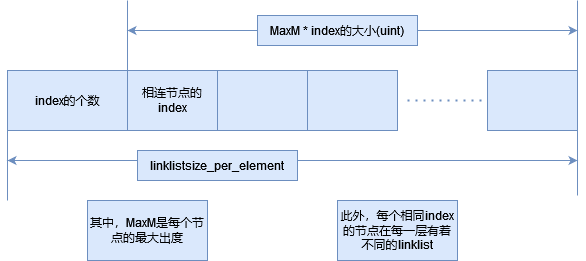

The diagram above was exported from draw.io. Its source (the exported page's mxGraphModel, read from the mxfile embedded in the PNG):
<mxGraphModel dx="776" dy="512" grid="1" gridSize="10" guides="1" tooltips="1" connect="1" arrows="1" fold="1" page="1" pageScale="1" pageWidth="827" pageHeight="1169" math="0" shadow="0">
  <root>
    <mxCell id="0" />
    <mxCell id="1" parent="0" />
    <mxCell id="z0-f7mNObPI7Cfxa9eNX-1" value="相连节点的index" style="rounded=0;whiteSpace=wrap;html=1;fillColor=#dae8fc;strokeColor=#6c8ebf;" vertex="1" parent="1">
      <mxGeometry x="140" y="140" width="90" height="60" as="geometry" />
    </mxCell>
    <mxCell id="z0-f7mNObPI7Cfxa9eNX-2" value="" style="rounded=0;whiteSpace=wrap;html=1;fillColor=#dae8fc;strokeColor=#6c8ebf;" vertex="1" parent="1">
      <mxGeometry x="230" y="140" width="90" height="60" as="geometry" />
    </mxCell>
    <mxCell id="z0-f7mNObPI7Cfxa9eNX-3" value="" style="rounded=0;whiteSpace=wrap;html=1;fillColor=#dae8fc;strokeColor=#6c8ebf;" vertex="1" parent="1">
      <mxGeometry x="320" y="140" width="90" height="60" as="geometry" />
    </mxCell>
    <mxCell id="z0-f7mNObPI7Cfxa9eNX-4" value="" style="endArrow=none;dashed=1;html=1;dashPattern=1 3;strokeWidth=2;rounded=0;fillColor=#dae8fc;strokeColor=#6c8ebf;" edge="1" parent="1">
      <mxGeometry width="50" height="50" relative="1" as="geometry">
        <mxPoint x="420" y="170" as="sourcePoint" />
        <mxPoint x="500" y="170" as="targetPoint" />
      </mxGeometry>
    </mxCell>
    <mxCell id="z0-f7mNObPI7Cfxa9eNX-5" value="" style="rounded=0;whiteSpace=wrap;html=1;fillColor=#dae8fc;strokeColor=#6c8ebf;" vertex="1" parent="1">
      <mxGeometry x="500" y="140" width="90" height="60" as="geometry" />
    </mxCell>
    <mxCell id="z0-f7mNObPI7Cfxa9eNX-6" value="" style="endArrow=none;html=1;rounded=0;fillColor=#dae8fc;strokeColor=#6c8ebf;" edge="1" parent="1">
      <mxGeometry width="50" height="50" relative="1" as="geometry">
        <mxPoint x="140" y="140" as="sourcePoint" />
        <mxPoint x="140" y="70" as="targetPoint" />
      </mxGeometry>
    </mxCell>
    <mxCell id="z0-f7mNObPI7Cfxa9eNX-7" value="" style="endArrow=none;html=1;rounded=0;fillColor=#dae8fc;strokeColor=#6c8ebf;" edge="1" parent="1">
      <mxGeometry width="50" height="50" relative="1" as="geometry">
        <mxPoint x="590" y="140" as="sourcePoint" />
        <mxPoint x="590" y="70" as="targetPoint" />
      </mxGeometry>
    </mxCell>
    <mxCell id="z0-f7mNObPI7Cfxa9eNX-8" value="" style="endArrow=classic;html=1;rounded=0;fillColor=#dae8fc;strokeColor=#6c8ebf;" edge="1" parent="1">
      <mxGeometry width="50" height="50" relative="1" as="geometry">
        <mxPoint x="430" y="100" as="sourcePoint" />
        <mxPoint x="590" y="100" as="targetPoint" />
      </mxGeometry>
    </mxCell>
    <mxCell id="z0-f7mNObPI7Cfxa9eNX-9" value="" style="endArrow=classic;html=1;rounded=0;fillColor=#dae8fc;strokeColor=#6c8ebf;" edge="1" parent="1">
      <mxGeometry width="50" height="50" relative="1" as="geometry">
        <mxPoint x="270" y="100" as="sourcePoint" />
        <mxPoint x="140" y="100" as="targetPoint" />
      </mxGeometry>
    </mxCell>
    <mxCell id="z0-f7mNObPI7Cfxa9eNX-10" value="MaxM * index的大小(uint)" style="text;html=1;align=center;verticalAlign=middle;whiteSpace=wrap;rounded=0;fillColor=#dae8fc;strokeColor=#6c8ebf;" vertex="1" parent="1">
      <mxGeometry x="270" y="85" width="160" height="30" as="geometry" />
    </mxCell>
    <mxCell id="z0-f7mNObPI7Cfxa9eNX-12" value="其中，MaxM是每个节点的最大出度" style="rounded=0;whiteSpace=wrap;html=1;fillColor=#dae8fc;strokeColor=#6c8ebf;" vertex="1" parent="1">
      <mxGeometry x="100" y="270" width="120" height="60" as="geometry" />
    </mxCell>
    <mxCell id="z0-f7mNObPI7Cfxa9eNX-13" value="index的个数" style="rounded=0;whiteSpace=wrap;html=1;fillColor=#dae8fc;strokeColor=#6c8ebf;" vertex="1" parent="1">
      <mxGeometry x="20" y="140" width="120" height="60" as="geometry" />
    </mxCell>
    <mxCell id="z0-f7mNObPI7Cfxa9eNX-14" value="" style="endArrow=none;html=1;rounded=0;fillColor=#dae8fc;strokeColor=#6c8ebf;" edge="1" parent="1">
      <mxGeometry width="50" height="50" relative="1" as="geometry">
        <mxPoint x="20" y="270" as="sourcePoint" />
        <mxPoint x="20" y="200" as="targetPoint" />
      </mxGeometry>
    </mxCell>
    <mxCell id="z0-f7mNObPI7Cfxa9eNX-15" value="" style="endArrow=none;html=1;rounded=0;fillColor=#dae8fc;strokeColor=#6c8ebf;" edge="1" parent="1">
      <mxGeometry width="50" height="50" relative="1" as="geometry">
        <mxPoint x="590" y="265" as="sourcePoint" />
        <mxPoint x="590" y="195" as="targetPoint" />
      </mxGeometry>
    </mxCell>
    <mxCell id="z0-f7mNObPI7Cfxa9eNX-16" value="" style="endArrow=classic;html=1;rounded=0;fillColor=#dae8fc;strokeColor=#6c8ebf;" edge="1" parent="1">
      <mxGeometry width="50" height="50" relative="1" as="geometry">
        <mxPoint x="310" y="230" as="sourcePoint" />
        <mxPoint x="590" y="230" as="targetPoint" />
      </mxGeometry>
    </mxCell>
    <mxCell id="z0-f7mNObPI7Cfxa9eNX-17" value="" style="endArrow=classic;html=1;rounded=0;fillColor=#dae8fc;strokeColor=#6c8ebf;" edge="1" parent="1">
      <mxGeometry width="50" height="50" relative="1" as="geometry">
        <mxPoint x="150" y="230" as="sourcePoint" />
        <mxPoint x="20" y="230" as="targetPoint" />
      </mxGeometry>
    </mxCell>
    <mxCell id="z0-f7mNObPI7Cfxa9eNX-18" value="linklistsize_per_element" style="text;html=1;align=center;verticalAlign=middle;whiteSpace=wrap;rounded=0;fillColor=#dae8fc;strokeColor=#6c8ebf;" vertex="1" parent="1">
      <mxGeometry x="150" y="220" width="160" height="30" as="geometry" />
    </mxCell>
    <mxCell id="z0-f7mNObPI7Cfxa9eNX-19" value="此外，每个相同index的节点在每一层有着不同的linklist" style="rounded=0;whiteSpace=wrap;html=1;fillColor=#dae8fc;strokeColor=#6c8ebf;" vertex="1" parent="1">
      <mxGeometry x="350" y="270" width="120" height="60" as="geometry" />
    </mxCell>
  </root>
</mxGraphModel>